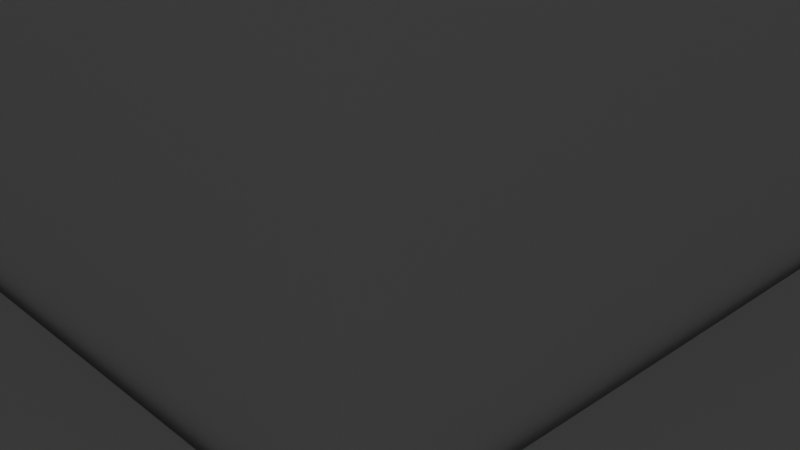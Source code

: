 # Source: rotative_support4.blend  (saved by Blender 2.93.20; exported with 4.5.12 LTS)
import bpy
from mathutils import Matrix  # noqa: F401  (used for matrix-valued properties, if any)

bpy.ops.wm.read_factory_settings(use_empty=True)
scene = bpy.context.scene
scene.name = 'Scene'

# ---- collections
col_collection = bpy.data.collections.new('Collection'); scene.collection.children.link(col_collection)

# ---- materials (node trees are filled in below, after node groups)
mat_material_001 = bpy.data.materials.new('Material.001')
mat_material_001.alpha_threshold = 0.0
mat_material_001.use_transparent_shadow = False
mat_material_001.line_color = (0.0, 0.0, 0.0, 1.0)

# ---- material node trees
mat_material_001.use_nodes = True; mat_material_001.node_tree.nodes.clear()
_N = mat_material_001.node_tree.nodes; _L = mat_material_001.node_tree.links
n0 = _N.new('ShaderNodeOutputMaterial'); n0.name = 'Material Output'; n0.location = (300, 300)
n1 = _N.new('ShaderNodeBsdfPrincipled'); n1.name = 'Principled BSDF'; n1.location = (10, 300)
n1.distribution = 'GGX'
n1.subsurface_method = 'BURLEY'
n1.inputs[2].default_value = 0.4
n1.inputs[3].default_value = 1.45
n1.inputs[27].default_value = (0.0, 0.0, 0.0, 1.0)
n1.inputs[28].default_value = 1.0
_L.new(n1.outputs[0], n0.inputs[0])
n0.is_active_output = True

# ---- world
world_world = bpy.data.worlds.new('World'); scene.world = world_world
world_world.use_nodes = True; world_world.node_tree.nodes.clear()
_N = world_world.node_tree.nodes; _L = world_world.node_tree.links
n0 = _N.new('ShaderNodeOutputWorld'); n0.name = 'World Output'; n0.location = (300, 300)
n1 = _N.new('ShaderNodeBackground'); n1.name = 'Background'; n1.location = (10, 300)
n1.inputs[0].default_value = (0.05088, 0.05088, 0.05088, 1.0)
_L.new(n1.outputs[0], n0.inputs[0])
n0.is_active_output = True
world_world.color = (0.05088, 0.05088, 0.05088)
world_world.use_sun_shadow = False
world_world.sun_shadow_jitter_overblur = 0.0

# ---- cameras
cam_camera = bpy.data.cameras.new('Camera')
cam_camera.clip_end = 100.0
cam_camera.ortho_scale = 7.314

# ---- lights
light_light = bpy.data.lights.new('Light', 'POINT')
light_light.transmission_factor = 0.0
light_light.energy = 1000.0
light_light.shadow_soft_size = 0.1
light_light.shadow_maximum_resolution = 0.006
light_light.use_absolute_resolution = True

# ---- meshes
me_cylinder = bpy.data.meshes.new('Cylinder')
me_cylinder.from_pydata([(0.0, 1.0, -1.0), (0.0, 1.0, 1.0), (0.1951, 0.9808, -1.0), (0.1951, 0.9808, 1.0), (0.3827, 0.9239, -1.0), (0.3827, 0.9239, 1.0), (0.5556, 0.8315, -1.0), (0.5556, 0.8315, 1.0), (0.7071, 0.7071, -1.0), (0.7071, 0.7071, 1.0), (0.8315, 0.5556, -1.0), (0.8315, 0.5556, 1.0), (0.9239, 0.3827, -1.0), (0.9239, 0.3827, 1.0), (0.9808, 0.1951, -1.0), (0.9808, 0.1951, 1.0), (1.0, -4.371e-08, -1.0), (1.0, -4.371e-08, 1.0), (0.9808, -0.1951, -1.0), (0.9808, -0.1951, 1.0), (0.9239, -0.3827, -1.0), (0.9239, -0.3827, 1.0), (0.8315, -0.5556, -1.0), (0.8315, -0.5556, 1.0), (0.7071, -0.7071, -1.0), (0.7071, -0.7071, 1.0), (0.5556, -0.8315, -1.0), (0.5556, -0.8315, 1.0), (0.3827, -0.9239, -1.0), (0.3827, -0.9239, 1.0), (0.1951, -0.9808, -1.0), (0.1951, -0.9808, 1.0), (-8.742e-08, -1.0, -1.0), (-8.742e-08, -1.0, 1.0), (-0.1951, -0.9808, -1.0), (-0.1951, -0.9808, 1.0), (-0.3827, -0.9239, -1.0), (-0.3827, -0.9239, 1.0), (-0.5556, -0.8315, -1.0), (-0.5556, -0.8315, 1.0), (-0.7071, -0.7071, -1.0), (-0.7071, -0.7071, 1.0), (-0.8315, -0.5556, -1.0), (-0.8315, -0.5556, 1.0), (-0.9239, -0.3827, -1.0), (-0.9239, -0.3827, 1.0), (-0.9808, -0.1951, -1.0), (-0.9808, -0.1951, 1.0), (-1.0, 1.192e-08, -1.0), (-1.0, 1.192e-08, 1.0), (-0.9808, 0.1951, -1.0), (-0.9808, 0.1951, 1.0), (-0.9239, 0.3827, -1.0), (-0.9239, 0.3827, 1.0), (-0.8315, 0.5556, -1.0), (-0.8315, 0.5556, 1.0), (-0.7071, 0.7071, -1.0), (-0.7071, 0.7071, 1.0), (-0.5556, 0.8315, -1.0), (-0.5556, 0.8315, 1.0), (-0.3827, 0.9239, -1.0), (-0.3827, 0.9239, 1.0), (-0.1951, 0.9808, -1.0), (-0.1951, 0.9808, 1.0), (0.2475, -0.2475, -1.0), (0.2475, 0.2475, -1.0), (-0.2475, -0.2475, 1.0), (0.2475, -0.2475, 1.0), (0.2475, 0.2475, 1.0), (-0.2475, 0.2475, -1.0), (-0.2475, 0.2475, 1.0), (-0.2475, -0.2475, -1.0)], [], [(0, 1, 3, 2), (2, 3, 5, 4), (4, 5, 7, 6), (6, 7, 9, 8), (8, 9, 11, 10), (10, 11, 13, 12), (12, 13, 15, 14), (14, 15, 17, 16), (16, 17, 19, 18), (18, 19, 21, 20), (20, 21, 23, 22), (22, 23, 25, 24), (24, 25, 27, 26), (26, 27, 29, 28), (28, 29, 31, 30), (30, 31, 33, 32), (32, 33, 35, 34), (34, 35, 37, 36), (36, 37, 39, 38), (38, 39, 41, 40), (40, 41, 43, 42), (42, 43, 45, 44), (44, 45, 47, 46), (46, 47, 49, 48), (48, 49, 51, 50), (50, 51, 53, 52), (52, 53, 55, 54), (54, 55, 57, 56), (56, 57, 59, 58), (58, 59, 61, 60), (7, 5, 3, 1, 63, 61, 59, 57, 55, 53, 51, 49, 47, 45, 43, 41, 39, 37, 35, 33, 31, 29, 27, 25, 67, 66, 70, 68, 9), (25, 23, 21, 19, 17, 15, 13, 11, 9, 68, 67), (60, 61, 63, 62), (62, 63, 1, 0), (64, 24, 26, 28, 30, 32, 34, 36, 38, 40, 42, 44, 46, 48, 50, 52, 54, 56, 58, 60, 62, 0, 2, 4, 6, 8, 65, 69, 71), (8, 10, 12, 14, 16, 18, 20, 22, 24, 64, 65), (64, 71, 66, 67), (66, 71, 69, 70), (65, 64, 67, 68), (65, 68, 70, 69)])
_uv = me_cylinder.uv_layers.new(name='UVMap')
_uv.uv.foreach_set('vector', [1.0, 0.5, 1.0, 1.0, 0.9688, 1.0, 0.9688, 0.5, 0.9688, 0.5, 0.9688, 1.0, 0.9375, 1.0, 0.9375, 0.5, 0.9375, 0.5, 0.9375, 1.0, 0.9062, 1.0, 0.9062, 0.5, 0.9062, 0.5, 0.9062, 1.0, 0.875, 1.0, 0.875, 0.5, 0.875, 0.5, 0.875, 1.0, 0.8438, 1.0, 0.8438, 0.5, 0.8438, 0.5, 0.8438, 1.0, 0.8125, 1.0, 0.8125, 0.5, 0.8125, 0.5, 0.8125, 1.0, 0.7812, 1.0, 0.7812, 0.5, 0.7812, 0.5, 0.7812, 1.0, 0.75, 1.0, 0.75, 0.5, 0.75, 0.5, 0.75, 1.0, 0.7188, 1.0, 0.7188, 0.5, 0.7188, 0.5, 0.7188, 1.0, 0.6875, 1.0, 0.6875, 0.5, 0.6875, 0.5, 0.6875, 1.0, 0.6562, 1.0, 0.6562, 0.5, 0.6562, 0.5, 0.6562, 1.0, 0.625, 1.0, 0.625, 0.5, 0.625, 0.5, 0.625, 1.0, 0.5938, 1.0, 0.5938, 0.5, 0.5938, 0.5, 0.5938, 1.0, 0.5625, 1.0, 0.5625, 0.5, 0.5625, 0.5, 0.5625, 1.0, 0.5312, 1.0, 0.5312, 0.5, 0.5312, 0.5, 0.5312, 1.0, 0.5, 1.0, 0.5, 0.5, 0.5, 0.5, 0.5, 1.0, 0.4688, 1.0, 0.4688, 0.5, 0.4688, 0.5, 0.4688, 1.0, 0.4375, 1.0, 0.4375, 0.5, 0.4375, 0.5, 0.4375, 1.0, 0.4062, 1.0, 0.4062, 0.5, 0.4062, 0.5, 0.4062, 1.0, 0.375, 1.0, 0.375, 0.5, 0.375, 0.5, 0.375, 1.0, 0.3438, 1.0, 0.3438, 0.5, 0.3438, 0.5, 0.3438, 1.0, 0.3125, 1.0, 0.3125, 0.5, 0.3125, 0.5, 0.3125, 1.0, 0.2812, 1.0, 0.2812, 0.5, 0.2812, 0.5, 0.2812, 1.0, 0.25, 1.0, 0.25, 0.5, 0.25, 0.5, 0.25, 1.0, 0.2188, 1.0, 0.2188, 0.5, 0.2188, 0.5, 0.2188, 1.0, 0.1875, 1.0, 0.1875, 0.5, 0.1875, 0.5, 0.1875, 1.0, 0.1562, 1.0, 0.1562, 0.5, 0.1562, 0.5, 0.1562, 1.0, 0.125, 1.0, 0.125, 0.5, 0.125, 0.5, 0.125, 1.0, 0.09375, 1.0, 0.09375, 0.5, 0.09375, 0.5, 0.09375, 1.0, 0.0625, 1.0, 0.0625, 0.5, 0.3833, 0.4496, 0.3418, 0.4717, 0.2968, 0.4854, 0.25, 0.49, 0.2032, 0.4854, 0.1582, 0.4717, 0.1167, 0.4496, 0.08029, 0.4197, 0.05045, 0.3833, 0.02827, 0.3418, 0.01461, 0.2968, 0.01, 0.25, 0.01461, 0.2032, 0.02827, 0.1582, 0.05045, 0.1167, 0.08029, 0.08029, 0.1167, 0.05045, 0.1582, 0.02827, 0.2032, 0.01461, 0.25, 0.01, 0.2968, 0.01461, 0.3418, 0.02827, 0.3833, 0.05045, 0.4197, 0.08029, 0.3094, 0.1906, 0.1906, 0.1906, 0.1906, 0.3094, 0.3094, 0.3094, 0.4197, 0.4197, 0.4197, 0.08029, 0.4496, 0.1167, 0.4717, 0.1582, 0.4854, 0.2032, 0.49, 0.25, 0.4854, 0.2968, 0.4717, 0.3418, 0.4496, 0.3833, 0.4197, 0.4197, 0.3094, 0.3094, 0.3094, 0.1906, 0.0625, 0.5, 0.0625, 1.0, 0.03125, 1.0, 0.03125, 0.5, 0.03125, 0.5, 0.03125, 1.0, 0.0, 1.0, 0.0, 0.5, 0.8094, 0.1906, 0.9197, 0.08029, 0.8833, 0.05045, 0.8418, 0.02827, 0.7968, 0.01461, 0.75, 0.01, 0.7032, 0.01461, 0.6582, 0.02827, 0.6167, 0.05045, 0.5803, 0.08029, 0.5504, 0.1167, 0.5283, 0.1582, 0.5146, 0.2032, 0.51, 0.25, 0.5146, 0.2968, 0.5283, 0.3418, 0.5504, 0.3833, 0.5803, 0.4197, 0.6167, 0.4496, 0.6582, 0.4717, 0.7032, 0.4854, 0.75, 0.49, 0.7968, 0.4854, 0.8418, 0.4717, 0.8833, 0.4496, 0.9197, 0.4197, 0.8094, 0.3094, 0.6906, 0.3094, 0.6906, 0.1906, 0.9197, 0.4197, 0.9496, 0.3833, 0.9717, 0.3418, 0.9854, 0.2968, 0.99, 0.25, 0.9854, 0.2032, 0.9717, 0.1582, 0.9496, 0.1167, 0.9197, 0.08029, 0.8094, 0.1906, 0.8094, 0.3094, 0.5708, 0.75, 0.5708, 1.0, 0.6208, 1.0, 0.6208, 0.75, 0.6208, 0.0, 0.5708, 0.0, 0.5708, 0.25, 0.6208, 0.25, 0.5708, 0.5, 0.5708, 0.75, 0.6208, 0.75, 0.6208, 0.5, 0.5708, 0.5, 0.6208, 0.5, 0.6208, 0.25, 0.5708, 0.25])
me_cylinder.use_remesh_fix_poles = True
me_cylinder.use_remesh_preserve_attributes = False
me_cylinder.update()
me_cube_001 = bpy.data.meshes.new('Cube.001')
me_cube_001.from_pydata([(1.0, 1.0, 1.0), (1.0, 1.0, -1.0), (1.0, -1.0, 1.0), (1.0, -1.0, -1.0), (-1.0, 1.0, 1.0), (-1.0, 1.0, -1.0), (-1.0, -1.0, 1.0), (-1.0, -1.0, -1.0), (-0.3265, -0.5306, -1.0), (-0.3265, 0.5306, -1.0), (0.3265, 0.5306, -1.0), (0.3265, -0.5306, -1.0), (0.3265, -0.3265, -1.0), (-0.3265, -0.5306, -1.0), (-0.3265, 0.5306, -1.0), (-0.3474, -0.5306, -1.0), (-0.3474, 0.5306, -1.0), (-0.3474, -0.5306, -1.0), (-0.3474, 0.5306, -1.0), (0.3057, 0.5306, -1.0), (0.3057, -0.5306, -1.0), (-0.3474, -0.5306, -0.2123), (-0.3474, 0.5306, -0.2123), (0.3057, -0.5306, -0.2123), (0.3057, 0.5306, -0.2123), (-0.3474, -0.5306, -1.0), (0.3057, -0.5306, -1.0), (-0.3474, 0.5306, -1.0), (0.3057, 0.5306, -1.0), (-0.3265, -0.5306, -1.0), (-0.3265, -0.5306, 0.0), (-0.3265, 0.5306, -1.0), (-0.3265, 0.5306, 0.0), (0.3265, -0.5306, -1.0), (0.3265, -0.5306, 0.0), (0.3265, 0.5306, -1.0), (0.3265, 0.5306, 0.0), (-0.3265, -0.5306, -0.2123), (-0.1879, -0.5306, -0.2123), (-0.3265, 0.5306, -0.2123), (0.3265, -0.3265, -1.0), (-0.3265, 0.5306, -1.0), (-0.3265, 0.5306, -1.0), (0.03354, -0.5306, -0.5514)], [], [(0, 4, 6, 2), (3, 2, 6, 7), (7, 6, 4, 5), (1, 3, 7, 5, 9, 31, 16, 18, 27, 25, 17, 15, 29, 8, 13, 26, 20, 33, 11, 12, 10), (5, 1, 10, 35, 19, 28, 14, 9), (40, 12, 11, 33), (35, 10, 12, 40), (1, 0, 2, 3), (5, 4, 0, 1), (27, 22, 21, 25), (22, 27, 18, 16, 31, 39), (9, 14, 41, 42), (39, 31, 9, 42, 41, 14, 28, 24), (29, 15, 17, 25, 21, 37), (26, 13, 8, 29, 37, 38, 43, 23), (23, 43, 38), (21, 22, 39, 37), (39, 32, 30, 37), (24, 28, 19, 35, 36, 32, 39), (34, 36, 35, 40, 33), (33, 20, 26, 23, 38, 37, 30, 34), (36, 34, 30, 32)])
_uv = me_cube_001.uv_layers.new(name='UVMap')
_uv.uv.foreach_set('vector', [0.625, 0.5, 0.875, 0.5, 0.875, 0.75, 0.625, 0.75, 0.375, 0.75, 0.625, 0.75, 0.625, 1.0, 0.375, 1.0, 0.375, 0.0, 0.625, 0.0, 0.625, 0.25, 0.375, 0.25, 0.375, 0.5, 0.375, 0.75, 0.125, 0.75, 0.125, 0.5, 0.2092, 0.5587, 0.2092, 0.5587, 0.2066, 0.5587, 0.2066, 0.5587, 0.2066, 0.5587, 0.2066, 0.6913, 0.2066, 0.6913, 0.2066, 0.6913, 0.2092, 0.6913, 0.2092, 0.6913, 0.2092, 0.6913, 0.2882, 0.6913, 0.2882, 0.6913, 0.2908, 0.6913, 0.2908, 0.6913, 0.2908, 0.6658, 0.2908, 0.5587, 0.125, 0.5, 0.375, 0.5, 0.2908, 0.5587, 0.2908, 0.5587, 0.2882, 0.5587, 0.2882, 0.5587, 0.2092, 0.5587, 0.2092, 0.5587, 0.2908, 0.6658, 0.2908, 0.6658, 0.2908, 0.6913, 0.2908, 0.6913, 0.2908, 0.5587, 0.2908, 0.5587, 0.2908, 0.6658, 0.2908, 0.6658, 0.375, 0.5, 0.625, 0.5, 0.625, 0.75, 0.375, 0.75, 0.375, 0.25, 0.625, 0.25, 0.625, 0.5, 0.375, 0.5, 0.4281, 0.25, 0.625, 0.25, 0.625, 0.0, 0.4281, 0.0, 0.625, 0.25, 0.4281, 0.25, 0.4281, 0.25, 0.4281, 0.25, 0.4281, 0.258, 0.625, 0.258, 0.4281, 0.258, 0.4281, 0.258, 0.4281, 0.258, 0.4281, 0.258, 0.625, 0.258, 0.4281, 0.258, 0.4281, 0.258, 0.4281, 0.258, 0.4281, 0.258, 0.4281, 0.258, 0.4281, 0.5, 0.625, 0.5, 0.4281, 0.992, 0.4281, 1.0, 0.4281, 1.0, 0.4281, 1.0, 0.625, 1.0, 0.625, 0.992, 0.4281, 0.75, 0.4281, 0.992, 0.4281, 0.992, 0.4281, 0.992, 0.625, 0.992, 0.625, 0.9389, 0.5402, 0.8542, 0.625, 0.75, 0.625, 0.75, 0.5402, 0.8542, 0.625, 0.9389, 0.875, 0.75, 0.875, 0.5, 0.867, 0.5, 0.867, 0.75, 0.5719, 0.25, 0.625, 0.25, 0.625, 0.0, 0.5719, 0.0, 0.5719, 0.492, 0.375, 0.492, 0.375, 0.492, 0.375, 0.5, 0.625, 0.5, 0.625, 0.25, 0.5719, 0.25, 0.625, 0.75, 0.625, 0.5, 0.375, 0.5, 0.375, 0.7019, 0.375, 0.75, 0.375, 0.75, 0.375, 0.758, 0.375, 0.758, 0.5719, 0.758, 0.5719, 0.9469, 0.5719, 1.0, 0.625, 1.0, 0.625, 0.75, 0.625, 0.5, 0.625, 0.75, 0.875, 0.75, 0.875, 0.5])
me_cube_001.materials.append(mat_material_001)
me_cube_001.use_remesh_preserve_volume = False
me_cube_001.use_remesh_preserve_attributes = False
me_cube_001.use_mirror_vertex_groups = False
me_cube_001.update()

# ---- objects
ob_light = bpy.data.objects.new('Light', light_light)
ob_camera = bpy.data.objects.new('Camera', cam_camera)
ob_cylinder = bpy.data.objects.new('Cylinder', me_cylinder)
ob_cube = bpy.data.objects.new('Cube', me_cube_001)

# ---- transforms, parenting, visibility, modifiers, constraints
ob_light.location = (4.076, 1.005, 5.904)
ob_light.rotation_euler = (0.6503, 0.05522, 1.866)
ob_light.lock_rotations_4d = False
ob_light.empty_display_type = 'ARROWS'
ob_light.color = (0.0, 0.0, 0.0, 0.0)
ob_light.lineart.crease_threshold = 0.0
ob_camera.location = (7.359, -6.926, 4.958)
ob_camera.rotation_euler = (1.109, 0.0, 0.8149)
ob_camera.lock_rotations_4d = False
ob_camera.empty_display_type = 'ARROWS'
ob_camera.color = (0.0, 0.0, 0.0, 0.0)
ob_camera.display_type = 'WIRE'
ob_camera.lineart.crease_threshold = 0.0
ob_cylinder.location = (0.0, 0.0, 1.0)
ob_cylinder.scale = (20.0, 20.0, 1.0)
ob_cube.location = (0.0, 0.0, 7.0)
ob_cube.scale = (4.9, 4.9, 7.0)
ob_cube.lock_rotations_4d = False
ob_cube.empty_display_type = 'ARROWS'
ob_cube.lineart.crease_threshold = 0.0

# ---- collection membership
col_collection.objects.link(ob_light)
col_collection.objects.link(ob_camera)
col_collection.objects.link(ob_cylinder)
col_collection.objects.link(ob_cube)

# ---- scene / render settings (as saved in the file)
scene.camera = ob_camera
scene.frame_start = 1; scene.frame_end = 250; scene.frame_set(1)
scene.render.engine = 'BLENDER_EEVEE_NEXT'
scene.cycles.use_denoising = False
scene.cycles.samples = 128
scene.cycles.sampling_pattern = 'TABULATED_SOBOL'
scene.cycles.use_adaptive_sampling = False
scene.cycles.use_light_tree = False
scene.view_settings.view_transform = 'Filmic'
bpy.context.view_layer.update()

